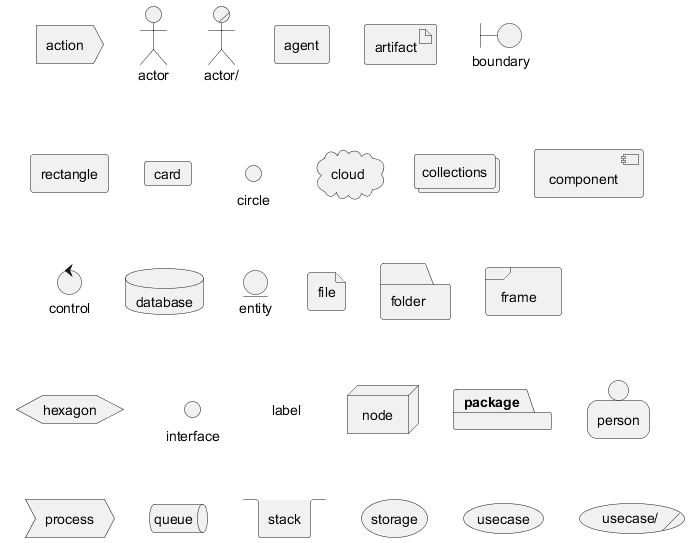

The diagram above was rendered by PlantUML. Its source (embedded in the PNG):
@startuml

action action
actor actor
actor/ "actor/"
agent agent
artifact artifact
boundary boundary
rectangle rectangle
card card
circle circle
cloud cloud
collections collections
component component 
control control
database database
entity entity
file file
folder folder
frame frame
hexagon hexagon
interface interface
label label
node node
package package 
person person
process process
queue queue
rectangle rectangle
stack stack
storage storage
usecase usecase
usecase/ "usecase/"
@enduml